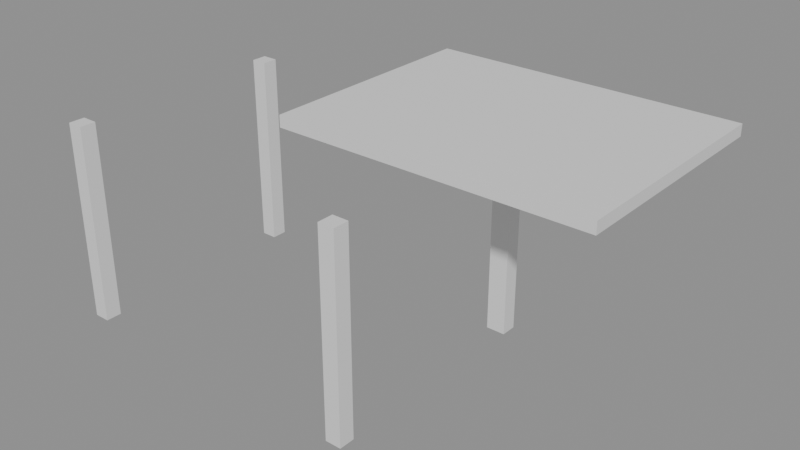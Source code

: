 # Source: e1804_after.blend  (saved by Blender 5.2.44; exported with 4.5.12 LTS)
import bpy
from mathutils import Matrix  # noqa: F401  (used for matrix-valued properties, if any)

bpy.ops.wm.read_factory_settings(use_empty=True)
scene = bpy.context.scene
scene.name = 'Scene'

# ---- materials (node trees are filled in below, after node groups)
mat_madera_roble = bpy.data.materials.new('Madera_Roble')

# ---- material node trees
mat_madera_roble.use_nodes = True; mat_madera_roble.node_tree.nodes.clear()
_N = mat_madera_roble.node_tree.nodes; _L = mat_madera_roble.node_tree.links
n0 = _N.new('ShaderNodeBsdfPrincipled'); n0.name = 'Principled BSDF'; n0.location = (-200, 100)
n0.inputs[3].default_value = 1.45
n0.inputs[10].default_value = 0.005
n1 = _N.new('ShaderNodeOutputMaterial'); n1.name = 'Material Output'; n1.location = (200, 100)
_L.new(n0.outputs[0], n1.inputs[0])
n1.is_active_output = True

# ---- meshes
me_columna_ne_cuerpo_mesh = bpy.data.meshes.new('Columna_NE_Cuerpo_mesh')
me_columna_ne_cuerpo_mesh.from_pydata([(0.0, 0.0, 0.0), (0.24, 0.0, 0.0), (0.24, 0.2, 0.0), (0.0, 0.2, 0.0), (0.0, 0.0, 2.5), (0.24, 0.0, 2.5), (0.24, 0.2, 2.5), (0.0, 0.2, 2.5)], [], [(0, 1, 2, 3), (4, 5, 6, 7), (0, 1, 5, 4), (1, 2, 6, 5), (2, 3, 7, 6), (3, 0, 4, 7)])
me_columna_ne_cuerpo_mesh.materials.append(mat_madera_roble)
me_columna_ne_cuerpo_mesh.update()
me_columna_no_cuerpo_mesh = bpy.data.meshes.new('Columna_NO_Cuerpo_mesh')
me_columna_no_cuerpo_mesh.from_pydata([(0.0, 0.0, 0.0), (0.2, 0.0, 0.0), (0.2, 0.2, 0.0), (0.0, 0.2, 0.0), (0.0, 0.0, 2.5), (0.2, 0.0, 2.5), (0.2, 0.2, 2.5), (0.0, 0.2, 2.5)], [], [(0, 1, 2, 3), (4, 5, 6, 7), (0, 1, 5, 4), (1, 2, 6, 5), (2, 3, 7, 6), (3, 0, 4, 7)])
me_columna_no_cuerpo_mesh.materials.append(mat_madera_roble)
me_columna_no_cuerpo_mesh.update()
me_columna_se_cuerpo_mesh = bpy.data.meshes.new('Columna_SE_Cuerpo_mesh')
me_columna_se_cuerpo_mesh.from_pydata([(0.0, 0.0, 0.0), (0.2, 0.0, 0.0), (0.2, 0.2, 0.0), (0.0, 0.2, 0.0), (0.0, 0.0, 2.5), (0.2, 0.0, 2.5), (0.2, 0.2, 2.5), (0.0, 0.2, 2.5)], [], [(0, 1, 2, 3), (4, 5, 6, 7), (0, 1, 5, 4), (1, 2, 6, 5), (2, 3, 7, 6), (3, 0, 4, 7)])
me_columna_se_cuerpo_mesh.materials.append(mat_madera_roble)
me_columna_se_cuerpo_mesh.update()
me_columna_so_cuerpo_mesh = bpy.data.meshes.new('Columna_SO_Cuerpo_mesh')
me_columna_so_cuerpo_mesh.from_pydata([(0.0, 0.0, 0.0), (0.2, 0.0, 0.0), (0.2, 0.2, 0.0), (0.0, 0.2, 0.0), (0.0, 0.0, 2.5), (0.2, 0.0, 2.5), (0.2, 0.2, 2.5), (0.0, 0.2, 2.5)], [], [(0, 1, 2, 3), (4, 5, 6, 7), (0, 1, 5, 4), (1, 2, 6, 5), (2, 3, 7, 6), (3, 0, 4, 7)])
me_columna_so_cuerpo_mesh.materials.append(mat_madera_roble)
me_columna_so_cuerpo_mesh.update()
me_vigas_pergola_mesh = bpy.data.meshes.new('Vigas_Pergola_mesh')
me_vigas_pergola_mesh.from_pydata([(0.0, 0.0, 0.0), (4.0, 0.0, 0.0), (4.0, 3.0, 0.0), (0.0, 3.0, 0.0), (0.0, 0.0, 0.15), (4.0, 0.0, 0.15), (4.0, 3.0, 0.15), (0.0, 3.0, 0.15)], [], [(0, 3, 2, 1), (4, 5, 6, 7), (1, 2, 6, 5), (3, 0, 4, 7), (2, 3, 7, 6), (0, 1, 5, 4)])
me_vigas_pergola_mesh.materials.append(mat_madera_roble)
me_vigas_pergola_mesh.update()

# ---- objects
ob_columna_ne = bpy.data.objects.new('Columna_NE', None)
ob_columna_ne_cuerpo = bpy.data.objects.new('Columna_NE_Cuerpo', me_columna_ne_cuerpo_mesh)
ob_columna_no = bpy.data.objects.new('Columna_NO', None)
ob_columna_no_cuerpo = bpy.data.objects.new('Columna_NO_Cuerpo', me_columna_no_cuerpo_mesh)
ob_columna_se = bpy.data.objects.new('Columna_SE', None)
ob_columna_se_cuerpo = bpy.data.objects.new('Columna_SE_Cuerpo', me_columna_se_cuerpo_mesh)
ob_columna_so = bpy.data.objects.new('Columna_SO', None)
ob_columna_so_cuerpo = bpy.data.objects.new('Columna_SO_Cuerpo', me_columna_so_cuerpo_mesh)
ob_vigas_pergola_solido = bpy.data.objects.new('Vigas_Pergola_Solido', me_vigas_pergola_mesh)
ob_vigas_pergola = bpy.data.objects.new('Vigas_Pergola', None)

# ---- transforms, parenting, visibility, modifiers, constraints
ob_columna_ne.location = (1.9, 1.4, 0.0)
ob_columna_ne.empty_display_type = 'ARROWS'
ob_columna_ne_cuerpo.parent = ob_columna_ne
ob_columna_ne_cuerpo.location = (0.0, 0.0, 0.0)
ob_columna_no.location = (-1.9, 1.4, 0.0)
ob_columna_no.empty_display_type = 'ARROWS'
ob_columna_no_cuerpo.parent = ob_columna_no
ob_columna_no_cuerpo.location = (0.0, 0.0, 0.0)
ob_columna_se.location = (1.9, -1.4, 0.0)
ob_columna_se.empty_display_type = 'ARROWS'
ob_columna_se_cuerpo.parent = ob_columna_se
ob_columna_se_cuerpo.location = (0.0, 0.0, 0.0)
ob_columna_so.location = (-1.9, -1.4, 0.0)
ob_columna_so.empty_display_type = 'ARROWS'
ob_columna_so_cuerpo.parent = ob_columna_so
ob_columna_so_cuerpo.location = (0.0, 0.0, 0.0)
ob_vigas_pergola_solido.parent = ob_vigas_pergola
ob_vigas_pergola_solido.location = (0.0, 0.0, 0.0)
ob_vigas_pergola.location = (0.0, 0.0, 2.5)
ob_vigas_pergola.empty_display_type = 'ARROWS'

# ---- collection membership
scene.collection.objects.link(ob_columna_ne)
scene.collection.objects.link(ob_columna_ne_cuerpo)
scene.collection.objects.link(ob_columna_no)
scene.collection.objects.link(ob_columna_no_cuerpo)
scene.collection.objects.link(ob_columna_se)
scene.collection.objects.link(ob_columna_se_cuerpo)
scene.collection.objects.link(ob_columna_so)
scene.collection.objects.link(ob_columna_so_cuerpo)
scene.collection.objects.link(ob_vigas_pergola_solido)
scene.collection.objects.link(ob_vigas_pergola)

# ---- scene / render settings (as saved in the file)
scene.frame_start = 1; scene.frame_end = 250; scene.frame_set(1)
scene.render.engine = 'BLENDER_EEVEE_NEXT'
scene.render.bake_bias = 0.0
scene.render.bake_samples = 0
scene.render.compositor_device = 'GPU'
scene.eevee.use_volume_custom_range = False
scene.eevee.fast_gi_thickness_near = 0.1
scene.eevee.fast_gi_thickness_far = 0.0
scene.eevee.ray_tracing_options.screen_trace_thickness = 0.1
bpy.context.view_layer.update()

# ---- added for rendering (the .blend has no active camera and no usable light): camera, sun + grey world if the file has none
cam_auto = bpy.data.cameras.new('AutoCamera')
cam_auto.lens = 50.0
cam_auto.sensor_width = 36.0
cam_auto.clip_end = 1000.0
ob_auto_camera = bpy.data.objects.new('AutoCamera', cam_auto)
scene.collection.objects.link(ob_auto_camera)
ob_auto_camera.location = (8.28763, -7.88515, 7.1151)
ob_auto_camera.rotation_euler = (1.09748, -7.21219e-08, 0.694738)
scene.camera = ob_auto_camera
light_auto_sun = bpy.data.lights.new('AutoSun', 'SUN')
light_auto_sun.energy = 3.0
light_auto_sun.angle = 0.0523599
ob_auto_sun = bpy.data.objects.new('AutoSun', light_auto_sun)
scene.collection.objects.link(ob_auto_sun)
ob_auto_sun.rotation_euler = (0.872665, 0.174533, 0.523599)
if scene.world is None:
    world_auto = bpy.data.worlds.new('AutoWorld')
    world_auto.color = (0.3, 0.3, 0.3)
    scene.world = world_auto
bpy.context.view_layer.update()
